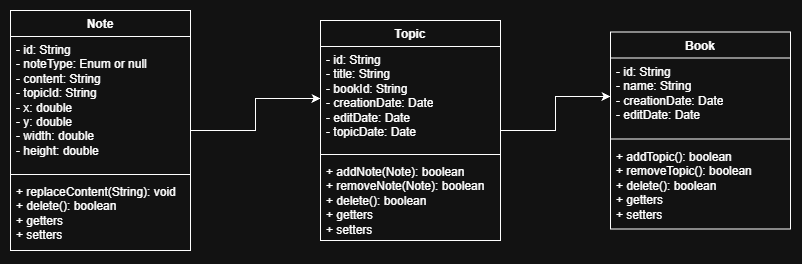

The diagram above was exported from draw.io. Its source (the exported page's mxGraphModel, read from the mxfile embedded in the PNG):
<mxGraphModel dx="1430" dy="785" grid="1" gridSize="10" guides="1" tooltips="1" connect="1" arrows="1" fold="1" page="1" pageScale="1" pageWidth="1169" pageHeight="827" math="0" shadow="0">
  <root>
    <mxCell id="0" />
    <mxCell id="1" parent="0" />
    <mxCell id="JbjcGfq1vYG_OKNAB37P-18" edge="1" parent="1" source="ikVnwAquiSrqeDmVoQ8X-1" style="edgeStyle=orthogonalEdgeStyle;rounded=0;orthogonalLoop=1;jettySize=auto;html=1;defaultLabelBackgroundColor=page;labelPadding=0 4;" target="JbjcGfq1vYG_OKNAB37P-6">
      <mxGeometry relative="1" as="geometry" />
    </mxCell>
    <mxCell id="ikVnwAquiSrqeDmVoQ8X-1" parent="1" style="swimlane;fontStyle=1;align=center;verticalAlign=top;childLayout=stackLayout;horizontal=1;startSize=26;horizontalStack=0;resizeParent=1;resizeParentMax=0;resizeLast=0;collapsible=1;marginBottom=0;whiteSpace=wrap;html=1;" value="Note" vertex="1">
      <mxGeometry height="240" width="180" x="200" y="200" as="geometry" />
    </mxCell>
    <mxCell id="ikVnwAquiSrqeDmVoQ8X-2" parent="ikVnwAquiSrqeDmVoQ8X-1" style="text;strokeColor=none;fillColor=none;align=left;verticalAlign=top;spacingLeft=4;spacingRight=4;overflow=hidden;rotatable=0;points=[[0,0.5],[1,0.5]];portConstraint=eastwest;whiteSpace=wrap;html=1;" value="- id: String&lt;div&gt;- noteType: Enum or null&lt;div&gt;- content: String&lt;/div&gt;&lt;div&gt;- topicId: String&lt;/div&gt;&lt;div&gt;- x: double&lt;/div&gt;&lt;div&gt;- y: double&lt;/div&gt;&lt;div&gt;- width: double&lt;/div&gt;&lt;div&gt;- height: double&lt;/div&gt;&lt;/div&gt;" vertex="1">
      <mxGeometry height="134" width="180" y="26" as="geometry" />
    </mxCell>
    <mxCell id="ikVnwAquiSrqeDmVoQ8X-3" parent="ikVnwAquiSrqeDmVoQ8X-1" style="line;strokeWidth=1;fillColor=none;align=left;verticalAlign=middle;spacingTop=-1;spacingLeft=3;spacingRight=3;rotatable=0;labelPosition=right;points=[];portConstraint=eastwest;strokeColor=inherit;labelPerimeter=1;" value="" vertex="1">
      <mxGeometry height="8" width="180" y="160" as="geometry" />
    </mxCell>
    <mxCell id="ikVnwAquiSrqeDmVoQ8X-4" parent="ikVnwAquiSrqeDmVoQ8X-1" style="text;strokeColor=none;fillColor=none;align=left;verticalAlign=top;spacingLeft=4;spacingRight=4;overflow=hidden;rotatable=0;points=[[0,0.5],[1,0.5]];portConstraint=eastwest;whiteSpace=wrap;html=1;" value="+ replaceContent(String): void&lt;div&gt;+ delete(): boolean&lt;/div&gt;&lt;div&gt;+ getters&lt;/div&gt;&lt;div&gt;+ setters&lt;/div&gt;" vertex="1">
      <mxGeometry height="72" width="180" y="168" as="geometry" />
    </mxCell>
    <mxCell id="JbjcGfq1vYG_OKNAB37P-19" edge="1" parent="1" source="JbjcGfq1vYG_OKNAB37P-5" style="edgeStyle=orthogonalEdgeStyle;rounded=0;orthogonalLoop=1;jettySize=auto;html=1;entryX=0;entryY=0.5;entryDx=0;entryDy=0;defaultLabelBackgroundColor=page;labelPadding=0 4;" target="JbjcGfq1vYG_OKNAB37P-11">
      <mxGeometry relative="1" as="geometry" />
    </mxCell>
    <mxCell id="JbjcGfq1vYG_OKNAB37P-5" parent="1" style="swimlane;fontStyle=1;align=center;verticalAlign=top;childLayout=stackLayout;horizontal=1;startSize=26;horizontalStack=0;resizeParent=1;resizeParentMax=0;resizeLast=0;collapsible=1;marginBottom=0;whiteSpace=wrap;html=1;" value="Topic" vertex="1">
      <mxGeometry height="220" width="180" x="510" y="210" as="geometry" />
    </mxCell>
    <mxCell id="JbjcGfq1vYG_OKNAB37P-6" parent="JbjcGfq1vYG_OKNAB37P-5" style="text;strokeColor=none;fillColor=none;align=left;verticalAlign=top;spacingLeft=4;spacingRight=4;overflow=hidden;rotatable=0;points=[[0,0.5],[1,0.5]];portConstraint=eastwest;whiteSpace=wrap;html=1;" value="&lt;div&gt;- id: String&lt;/div&gt;- title: String&lt;div&gt;- bookId: String&lt;br&gt;&lt;div&gt;- creationDate: Date&lt;/div&gt;&lt;div&gt;- editDate: Date&lt;/div&gt;&lt;div&gt;- topicDate: Date&lt;/div&gt;&lt;div&gt;&lt;br&gt;&lt;/div&gt;&lt;/div&gt;" vertex="1">
      <mxGeometry height="104" width="180" y="26" as="geometry" />
    </mxCell>
    <mxCell id="JbjcGfq1vYG_OKNAB37P-7" parent="JbjcGfq1vYG_OKNAB37P-5" style="line;strokeWidth=1;fillColor=none;align=left;verticalAlign=middle;spacingTop=-1;spacingLeft=3;spacingRight=3;rotatable=0;labelPosition=right;points=[];portConstraint=eastwest;strokeColor=inherit;labelPerimeter=1;" value="" vertex="1">
      <mxGeometry height="8" width="180" y="130" as="geometry" />
    </mxCell>
    <mxCell id="JbjcGfq1vYG_OKNAB37P-8" parent="JbjcGfq1vYG_OKNAB37P-5" style="text;strokeColor=none;fillColor=none;align=left;verticalAlign=top;spacingLeft=4;spacingRight=4;overflow=hidden;rotatable=0;points=[[0,0.5],[1,0.5]];portConstraint=eastwest;whiteSpace=wrap;html=1;" value="+ addNote(Note): boolean&lt;div&gt;+ removeNote(Note): boolean&lt;/div&gt;&lt;div&gt;+ delete(): boolean&lt;/div&gt;&lt;div&gt;+ getters&lt;/div&gt;&lt;div&gt;+ setters&lt;/div&gt;" vertex="1">
      <mxGeometry height="82" width="180" y="138" as="geometry" />
    </mxCell>
    <mxCell id="JbjcGfq1vYG_OKNAB37P-10" parent="1" style="swimlane;fontStyle=1;align=center;verticalAlign=top;childLayout=stackLayout;horizontal=1;startSize=26;horizontalStack=0;resizeParent=1;resizeParentMax=0;resizeLast=0;collapsible=1;marginBottom=0;whiteSpace=wrap;html=1;" value="Book" vertex="1">
      <mxGeometry height="197" width="180" x="800" y="221.5" as="geometry" />
    </mxCell>
    <mxCell id="JbjcGfq1vYG_OKNAB37P-11" parent="JbjcGfq1vYG_OKNAB37P-10" style="text;strokeColor=none;fillColor=none;align=left;verticalAlign=top;spacingLeft=4;spacingRight=4;overflow=hidden;rotatable=0;points=[[0,0.5],[1,0.5]];portConstraint=eastwest;whiteSpace=wrap;html=1;" value="&lt;div&gt;- id: String&lt;/div&gt;- name: String&lt;div&gt;- creationDate: Date&lt;/div&gt;&lt;div&gt;- editDate: Date&lt;/div&gt;&lt;div&gt;&lt;br&gt;&lt;/div&gt;" vertex="1">
      <mxGeometry height="77" width="180" y="26" as="geometry" />
    </mxCell>
    <mxCell id="JbjcGfq1vYG_OKNAB37P-12" parent="JbjcGfq1vYG_OKNAB37P-10" style="line;strokeWidth=1;fillColor=none;align=left;verticalAlign=middle;spacingTop=-1;spacingLeft=3;spacingRight=3;rotatable=0;labelPosition=right;points=[];portConstraint=eastwest;strokeColor=inherit;labelPerimeter=1;" value="" vertex="1">
      <mxGeometry height="8" width="180" y="103" as="geometry" />
    </mxCell>
    <mxCell id="JbjcGfq1vYG_OKNAB37P-13" parent="JbjcGfq1vYG_OKNAB37P-10" style="text;strokeColor=none;fillColor=none;align=left;verticalAlign=top;spacingLeft=4;spacingRight=4;overflow=hidden;rotatable=0;points=[[0,0.5],[1,0.5]];portConstraint=eastwest;whiteSpace=wrap;html=1;" value="+ addTopic(): boolean&lt;div&gt;+ removeTopic(): boolean&lt;/div&gt;&lt;div&gt;+ delete(): boolean&lt;/div&gt;&lt;div&gt;+ getters&lt;/div&gt;&lt;div&gt;+ setters&lt;/div&gt;" vertex="1">
      <mxGeometry height="86" width="180" y="111" as="geometry" />
    </mxCell>
  </root>
</mxGraphModel>